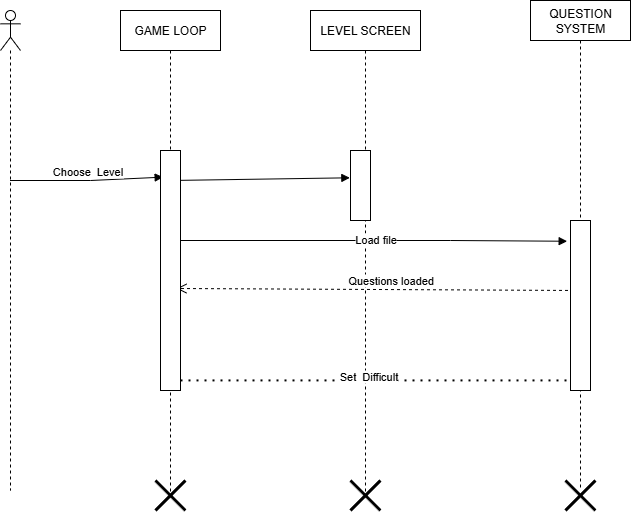

The diagram above was exported from draw.io. Its source (the exported page's mxGraphModel, read from the mxfile embedded in the PNG):
<mxGraphModel dx="786" dy="516" grid="1" gridSize="10" guides="1" tooltips="1" connect="1" arrows="1" fold="1" page="1" pageScale="1" pageWidth="850" pageHeight="1100" math="0" shadow="0">
  <root>
    <mxCell id="0" />
    <mxCell id="1" parent="0" />
    <mxCell id="1BnLCz0K6mI1jzKmL8hN-1" value="" style="shape=umlLifeline;perimeter=lifelinePerimeter;whiteSpace=wrap;html=1;container=1;dropTarget=0;collapsible=0;recursiveResize=0;outlineConnect=0;portConstraint=eastwest;newEdgeStyle={&quot;curved&quot;:0,&quot;rounded&quot;:0};participant=umlActor;" parent="1" vertex="1">
      <mxGeometry x="90" y="40" width="20" height="480" as="geometry" />
    </mxCell>
    <mxCell id="1BnLCz0K6mI1jzKmL8hN-2" value="GAME LOOP" style="shape=umlLifeline;perimeter=lifelinePerimeter;whiteSpace=wrap;html=1;container=1;dropTarget=0;collapsible=0;recursiveResize=0;outlineConnect=0;portConstraint=eastwest;newEdgeStyle={&quot;curved&quot;:0,&quot;rounded&quot;:0};" parent="1" vertex="1">
      <mxGeometry x="210" y="40" width="100" height="490" as="geometry" />
    </mxCell>
    <mxCell id="1BnLCz0K6mI1jzKmL8hN-3" value="LEVEL SCREEN" style="shape=umlLifeline;perimeter=lifelinePerimeter;whiteSpace=wrap;html=1;container=1;dropTarget=0;collapsible=0;recursiveResize=0;outlineConnect=0;portConstraint=eastwest;newEdgeStyle={&quot;curved&quot;:0,&quot;rounded&quot;:0};" parent="1" vertex="1">
      <mxGeometry x="400" y="40" width="110" height="490" as="geometry" />
    </mxCell>
    <mxCell id="o3JwbpB_61L78_VTQIRP-1" value="" style="shape=umlDestroy;whiteSpace=wrap;html=1;strokeWidth=3;targetShapes=umlLifeline;" parent="1BnLCz0K6mI1jzKmL8hN-3" vertex="1">
      <mxGeometry x="40" y="470" width="30" height="30" as="geometry" />
    </mxCell>
    <mxCell id="1BnLCz0K6mI1jzKmL8hN-4" value="QUESTION SYSTEM" style="shape=umlLifeline;perimeter=lifelinePerimeter;whiteSpace=wrap;html=1;container=1;dropTarget=0;collapsible=0;recursiveResize=0;outlineConnect=0;portConstraint=eastwest;newEdgeStyle={&quot;curved&quot;:0,&quot;rounded&quot;:0};" parent="1" vertex="1">
      <mxGeometry x="620" y="30" width="100" height="490" as="geometry" />
    </mxCell>
    <mxCell id="1BnLCz0K6mI1jzKmL8hN-5" value="Choose&amp;nbsp; Level" style="html=1;verticalAlign=bottom;endArrow=block;curved=0;rounded=0;entryX=0.133;entryY=0.111;entryDx=0;entryDy=0;entryPerimeter=0;" parent="1" source="1BnLCz0K6mI1jzKmL8hN-1" target="XDiqiq-zyX19aHI-5xJI-1" edge="1">
      <mxGeometry width="80" relative="1" as="geometry">
        <mxPoint x="130" y="200" as="sourcePoint" />
        <mxPoint x="210" y="200" as="targetPoint" />
        <Array as="points">
          <mxPoint x="180" y="210" />
        </Array>
      </mxGeometry>
    </mxCell>
    <mxCell id="1BnLCz0K6mI1jzKmL8hN-6" value="" style="html=1;verticalAlign=bottom;endArrow=block;curved=0;rounded=0;entryX=-0.033;entryY=0.39;entryDx=0;entryDy=0;entryPerimeter=0;" parent="1" target="XDiqiq-zyX19aHI-5xJI-6" edge="1">
      <mxGeometry width="80" relative="1" as="geometry">
        <mxPoint x="260" y="210" as="sourcePoint" />
        <mxPoint x="350" y="210" as="targetPoint" />
      </mxGeometry>
    </mxCell>
    <mxCell id="1BnLCz0K6mI1jzKmL8hN-7" value="" style="html=1;verticalAlign=bottom;endArrow=block;curved=0;rounded=0;entryX=-0.167;entryY=0.122;entryDx=0;entryDy=0;entryPerimeter=0;" parent="1" target="XDiqiq-zyX19aHI-5xJI-7" edge="1">
      <mxGeometry x="-0.072" y="10" width="80" relative="1" as="geometry">
        <mxPoint x="260" y="270" as="sourcePoint" />
        <mxPoint x="620" y="270" as="targetPoint" />
        <Array as="points">
          <mxPoint x="540" y="270" />
        </Array>
        <mxPoint as="offset" />
      </mxGeometry>
    </mxCell>
    <mxCell id="1BnLCz0K6mI1jzKmL8hN-8" value="Load file" style="edgeLabel;html=1;align=center;verticalAlign=middle;resizable=0;points=[];" parent="1BnLCz0K6mI1jzKmL8hN-7" vertex="1" connectable="0">
      <mxGeometry x="0.0276" y="2" relative="1" as="geometry">
        <mxPoint as="offset" />
      </mxGeometry>
    </mxCell>
    <mxCell id="1BnLCz0K6mI1jzKmL8hN-9" value="&lt;span style=&quot;white-space: pre;&quot;&gt;&#09;&lt;/span&gt;Questions loaded" style="html=1;verticalAlign=bottom;endArrow=open;dashed=1;endSize=8;curved=0;rounded=0;entryX=0.8;entryY=0.575;entryDx=0;entryDy=0;entryPerimeter=0;" parent="1" target="XDiqiq-zyX19aHI-5xJI-1" edge="1">
      <mxGeometry relative="1" as="geometry">
        <mxPoint x="669.5" y="320" as="sourcePoint" />
        <mxPoint x="259.5" y="320" as="targetPoint" />
      </mxGeometry>
    </mxCell>
    <mxCell id="1BnLCz0K6mI1jzKmL8hN-10" value="" style="endArrow=none;dashed=1;html=1;dashPattern=1 3;strokeWidth=2;rounded=0;exitX=1;exitY=0.958;exitDx=0;exitDy=0;exitPerimeter=0;" parent="1" source="XDiqiq-zyX19aHI-5xJI-1" target="1BnLCz0K6mI1jzKmL8hN-4" edge="1">
      <mxGeometry width="50" height="50" relative="1" as="geometry">
        <mxPoint x="260" y="410" as="sourcePoint" />
        <mxPoint x="659" y="410" as="targetPoint" />
      </mxGeometry>
    </mxCell>
    <mxCell id="1BnLCz0K6mI1jzKmL8hN-11" value="Set&amp;nbsp; Difficult" style="edgeLabel;html=1;align=center;verticalAlign=middle;resizable=0;points=[];" parent="1BnLCz0K6mI1jzKmL8hN-10" vertex="1" connectable="0">
      <mxGeometry x="-0.0652" y="4" relative="1" as="geometry">
        <mxPoint as="offset" />
      </mxGeometry>
    </mxCell>
    <mxCell id="XDiqiq-zyX19aHI-5xJI-1" value="" style="rounded=0;whiteSpace=wrap;html=1;" parent="1" vertex="1">
      <mxGeometry x="250" y="180" width="20" height="240" as="geometry" />
    </mxCell>
    <mxCell id="XDiqiq-zyX19aHI-5xJI-6" value="" style="rounded=0;whiteSpace=wrap;html=1;" parent="1" vertex="1">
      <mxGeometry x="440" y="180" width="20" height="70" as="geometry" />
    </mxCell>
    <mxCell id="XDiqiq-zyX19aHI-5xJI-7" value="" style="rounded=0;whiteSpace=wrap;html=1;" parent="1" vertex="1">
      <mxGeometry x="660" y="250" width="20" height="170" as="geometry" />
    </mxCell>
    <mxCell id="XDiqiq-zyX19aHI-5xJI-8" value="" style="shape=umlDestroy;whiteSpace=wrap;html=1;strokeWidth=3;targetShapes=umlLifeline;" parent="1" vertex="1">
      <mxGeometry x="245" y="510" width="30" height="30" as="geometry" />
    </mxCell>
    <mxCell id="XDiqiq-zyX19aHI-5xJI-10" value="" style="shape=umlDestroy;whiteSpace=wrap;html=1;strokeWidth=3;targetShapes=umlLifeline;" parent="1" vertex="1">
      <mxGeometry x="655" y="510" width="30" height="30" as="geometry" />
    </mxCell>
  </root>
</mxGraphModel>